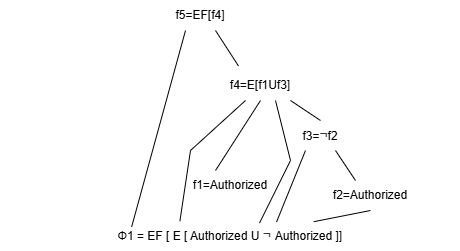

The diagram above was exported from draw.io. Its source (the exported page's mxGraphModel, read from the mxfile embedded in the PNG):
<mxGraphModel dx="1195" dy="622" grid="1" gridSize="10" guides="1" tooltips="1" connect="1" arrows="1" fold="1" page="1" pageScale="1" pageWidth="500" pageHeight="300" math="0" shadow="0">
  <root>
    <mxCell id="0" />
    <mxCell id="1" parent="0" />
    <mxCell id="Vm32FbJ98e-wxBxpchi0-1" value="f5=EF[f4]" style="text;html=1;align=center;verticalAlign=middle;whiteSpace=wrap;rounded=0;" vertex="1" parent="1">
      <mxGeometry x="190" y="10" width="60" height="30" as="geometry" />
    </mxCell>
    <mxCell id="Vm32FbJ98e-wxBxpchi0-2" value="f4=E[f1Uf3]" style="text;html=1;align=center;verticalAlign=middle;whiteSpace=wrap;rounded=0;" vertex="1" parent="1">
      <mxGeometry x="250" y="80" width="60" height="30" as="geometry" />
    </mxCell>
    <mxCell id="Vm32FbJ98e-wxBxpchi0-4" value="f3=&lt;span style=&quot;color: rgb(51, 51, 51); font-family: &amp;quot;YS Text&amp;quot;, -apple-system, BlinkMacSystemFont, Arial, Helvetica, sans-serif; font-size: 14px; text-align: start; background-color: rgb(255, 255, 255);&quot;&gt;¬&lt;/span&gt;f2" style="text;html=1;align=center;verticalAlign=middle;whiteSpace=wrap;rounded=0;" vertex="1" parent="1">
      <mxGeometry x="310" y="130" width="60" height="30" as="geometry" />
    </mxCell>
    <mxCell id="Vm32FbJ98e-wxBxpchi0-5" value="f1=Authorized" style="text;html=1;align=center;verticalAlign=middle;whiteSpace=wrap;rounded=0;" vertex="1" parent="1">
      <mxGeometry x="220" y="180" width="60" height="30" as="geometry" />
    </mxCell>
    <mxCell id="Vm32FbJ98e-wxBxpchi0-6" value="f2=Authorized" style="text;html=1;align=center;verticalAlign=middle;whiteSpace=wrap;rounded=0;" vertex="1" parent="1">
      <mxGeometry x="360" y="190" width="60" height="30" as="geometry" />
    </mxCell>
    <mxCell id="Vm32FbJ98e-wxBxpchi0-7" value="Ф1 = EF [ E [ Authorized U&amp;nbsp;&lt;span style=&quot;color: rgb(51, 51, 51); font-family: &amp;quot;YS Text&amp;quot;, -apple-system, BlinkMacSystemFont, Arial, Helvetica, sans-serif; font-size: 14px; text-align: start; background-color: rgb(255, 255, 255);&quot;&gt;¬&amp;nbsp;&lt;/span&gt;Authorized ]]" style="text;html=1;align=center;verticalAlign=middle;whiteSpace=wrap;rounded=0;" vertex="1" parent="1">
      <mxGeometry x="20" y="230" width="460" height="30" as="geometry" />
    </mxCell>
    <mxCell id="Vm32FbJ98e-wxBxpchi0-8" value="" style="endArrow=none;html=1;rounded=0;entryX=0.25;entryY=1;entryDx=0;entryDy=0;exitX=0.285;exitY=0.217;exitDx=0;exitDy=0;exitPerimeter=0;" edge="1" parent="1" source="Vm32FbJ98e-wxBxpchi0-7" target="Vm32FbJ98e-wxBxpchi0-1">
      <mxGeometry width="50" height="50" relative="1" as="geometry">
        <mxPoint x="370" y="240" as="sourcePoint" />
        <mxPoint x="420" y="190" as="targetPoint" />
      </mxGeometry>
    </mxCell>
    <mxCell id="Vm32FbJ98e-wxBxpchi0-9" value="" style="endArrow=none;html=1;rounded=0;entryX=0.75;entryY=1;entryDx=0;entryDy=0;exitX=0.133;exitY=-0.15;exitDx=0;exitDy=0;exitPerimeter=0;" edge="1" parent="1" source="Vm32FbJ98e-wxBxpchi0-2" target="Vm32FbJ98e-wxBxpchi0-1">
      <mxGeometry width="50" height="50" relative="1" as="geometry">
        <mxPoint x="176" y="237" as="sourcePoint" />
        <mxPoint x="230" y="40" as="targetPoint" />
      </mxGeometry>
    </mxCell>
    <mxCell id="Vm32FbJ98e-wxBxpchi0-11" value="" style="endArrow=none;html=1;rounded=0;entryX=0.25;entryY=0;entryDx=0;entryDy=0;exitX=0.5;exitY=1;exitDx=0;exitDy=0;" edge="1" parent="1" source="Vm32FbJ98e-wxBxpchi0-2" target="Vm32FbJ98e-wxBxpchi0-5">
      <mxGeometry width="50" height="50" relative="1" as="geometry">
        <mxPoint x="268" y="86" as="sourcePoint" />
        <mxPoint x="245" y="50" as="targetPoint" />
      </mxGeometry>
    </mxCell>
    <mxCell id="Vm32FbJ98e-wxBxpchi0-12" value="" style="endArrow=none;html=1;rounded=0;entryX=1;entryY=1;entryDx=0;entryDy=0;exitX=0.5;exitY=0;exitDx=0;exitDy=0;" edge="1" parent="1" source="Vm32FbJ98e-wxBxpchi0-4" target="Vm32FbJ98e-wxBxpchi0-2">
      <mxGeometry width="50" height="50" relative="1" as="geometry">
        <mxPoint x="278" y="96" as="sourcePoint" />
        <mxPoint x="255" y="60" as="targetPoint" />
      </mxGeometry>
    </mxCell>
    <mxCell id="Vm32FbJ98e-wxBxpchi0-14" value="" style="endArrow=none;html=1;rounded=0;entryX=0.75;entryY=1;entryDx=0;entryDy=0;exitX=0.25;exitY=0;exitDx=0;exitDy=0;" edge="1" parent="1" source="Vm32FbJ98e-wxBxpchi0-6" target="Vm32FbJ98e-wxBxpchi0-4">
      <mxGeometry width="50" height="50" relative="1" as="geometry">
        <mxPoint x="288" y="106" as="sourcePoint" />
        <mxPoint x="265" y="70" as="targetPoint" />
      </mxGeometry>
    </mxCell>
    <mxCell id="Vm32FbJ98e-wxBxpchi0-15" value="" style="endArrow=none;html=1;rounded=0;entryX=0.6;entryY=0.053;entryDx=0;entryDy=0;exitX=0.25;exitY=1;exitDx=0;exitDy=0;entryPerimeter=0;" edge="1" parent="1" source="Vm32FbJ98e-wxBxpchi0-4" target="Vm32FbJ98e-wxBxpchi0-7">
      <mxGeometry width="50" height="50" relative="1" as="geometry">
        <mxPoint x="298" y="116" as="sourcePoint" />
        <mxPoint x="275" y="80" as="targetPoint" />
      </mxGeometry>
    </mxCell>
    <mxCell id="Vm32FbJ98e-wxBxpchi0-18" value="" style="endArrow=none;html=1;rounded=0;entryX=0.681;entryY=0.04;entryDx=0;entryDy=0;exitX=0.5;exitY=1;exitDx=0;exitDy=0;entryPerimeter=0;" edge="1" parent="1" source="Vm32FbJ98e-wxBxpchi0-6" target="Vm32FbJ98e-wxBxpchi0-7">
      <mxGeometry width="50" height="50" relative="1" as="geometry">
        <mxPoint x="318" y="136" as="sourcePoint" />
        <mxPoint x="295" y="100" as="targetPoint" />
      </mxGeometry>
    </mxCell>
    <mxCell id="Vm32FbJ98e-wxBxpchi0-19" value="" style="endArrow=none;html=1;rounded=0;entryX=0.25;entryY=1;entryDx=0;entryDy=0;exitX=0.39;exitY=0.02;exitDx=0;exitDy=0;exitPerimeter=0;" edge="1" parent="1" source="Vm32FbJ98e-wxBxpchi0-7" target="Vm32FbJ98e-wxBxpchi0-2">
      <mxGeometry width="50" height="50" relative="1" as="geometry">
        <mxPoint x="328" y="146" as="sourcePoint" />
        <mxPoint x="305" y="110" as="targetPoint" />
        <Array as="points">
          <mxPoint x="210" y="160" />
        </Array>
      </mxGeometry>
    </mxCell>
    <mxCell id="Vm32FbJ98e-wxBxpchi0-20" value="" style="endArrow=none;html=1;rounded=0;entryX=0.75;entryY=1;entryDx=0;entryDy=0;exitX=0.563;exitY=0.087;exitDx=0;exitDy=0;exitPerimeter=0;" edge="1" parent="1" source="Vm32FbJ98e-wxBxpchi0-7" target="Vm32FbJ98e-wxBxpchi0-2">
      <mxGeometry width="50" height="50" relative="1" as="geometry">
        <mxPoint x="338" y="156" as="sourcePoint" />
        <mxPoint x="315" y="120" as="targetPoint" />
        <Array as="points">
          <mxPoint x="310" y="170" />
        </Array>
      </mxGeometry>
    </mxCell>
  </root>
</mxGraphModel>